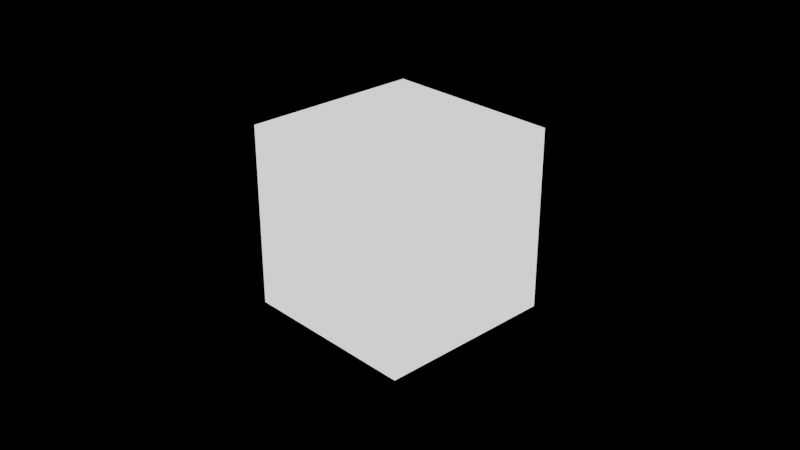 # Source: untitled.blend  (saved by Blender 2.80.44; exported with 4.5.12 LTS)
import bpy
from mathutils import Matrix  # noqa: F401  (used for matrix-valued properties, if any)

bpy.ops.wm.read_factory_settings(use_empty=True)
scene = bpy.context.scene
scene.name = 'Scene'

# ---- collections
col_collection = bpy.data.collections.new('Collection'); scene.collection.children.link(col_collection)

# ---- materials (node trees are filled in below, after node groups)
mat_material = bpy.data.materials.new('Material')
mat_material.displacement_method = 'DISPLACEMENT'
mat_material.alpha_threshold = 0.0
mat_material.use_transparent_shadow = False
mat_material.roughness = 0.5
mat_material.line_color = (0.0, 0.0, 0.0, 1.0)

# ---- material node trees
mat_material.use_nodes = True; mat_material.node_tree.nodes.clear()
_N = mat_material.node_tree.nodes; _L = mat_material.node_tree.links
n0 = _N.new('ShaderNodeOutputMaterial'); n0.name = 'Material Output'; n0.location = (300, 300)
n1 = _N.new('ShaderNodeEmission'); n1.name = 'Emission'; n1.location = (10, 300)
_L.new(n1.outputs[0], n0.inputs[0])
n0.is_active_output = True

# ---- world
world_world = bpy.data.worlds.new('World'); scene.world = world_world
world_world.color = (0.0, 0.0, 0.0)
world_world.use_sun_shadow = False
world_world.sun_shadow_jitter_overblur = 0.0

# ---- cameras
cam_camera = bpy.data.cameras.new('Camera')
cam_camera.clip_end = 100.0
cam_camera.ortho_scale = 7.314
cam_camera.dof.focus_distance = 0.0
cam_camera.dof.aperture_fstop = 128.0

# ---- lights
light_light = bpy.data.lights.new('Light', 'POINT')
light_light.transmission_factor = 0.0
light_light.cutoff_distance = 30.0
light_light.energy = 1000.0
light_light.shadow_buffer_clip_start = 1.001
light_light.shadow_soft_size = 0.1
light_light.shadow_maximum_resolution = 0.006
light_light.use_absolute_resolution = True

# ---- meshes
me_cube = bpy.data.meshes.new('Cube')
me_cube.from_pydata([(-1.0, -1.0, -1.0), (-1.0, -1.0, 1.0), (-1.0, 1.0, -1.0), (-1.0, 1.0, 1.0), (1.0, -1.0, -1.0), (1.0, -1.0, 1.0), (1.0, 1.0, -1.0), (1.0, 1.0, 1.0)], [], [(0, 1, 3, 2), (2, 3, 7, 6), (6, 7, 5, 4), (4, 5, 1, 0), (2, 6, 4, 0), (7, 3, 1, 5)])
_uv = me_cube.uv_layers.new(name='UVMap')
_uv.uv.foreach_set('vector', [0.375, 0.0, 0.625, 0.0, 0.625, 0.25, 0.375, 0.25, 0.375, 0.25, 0.625, 0.25, 0.625, 0.5, 0.375, 0.5, 0.375, 0.5, 0.625, 0.5, 0.625, 0.75, 0.375, 0.75, 0.375, 0.75, 0.625, 0.75, 0.625, 1.0, 0.375, 1.0, 0.125, 0.5, 0.375, 0.5, 0.375, 0.75, 0.125, 0.75, 0.625, 0.5, 0.875, 0.5, 0.875, 0.75, 0.625, 0.75])
me_cube.materials.append(mat_material)
me_cube.use_remesh_preserve_volume = False
me_cube.use_remesh_preserve_attributes = False
me_cube.use_mirror_vertex_groups = False
me_cube.update()

# ---- objects
ob_light = bpy.data.objects.new('Light', light_light)
ob_camera = bpy.data.objects.new('Camera', cam_camera)
ob_cube = bpy.data.objects.new('Cube', me_cube)

# ---- transforms, parenting, visibility, modifiers, constraints
ob_light.location = (4.076, 1.005, 5.904)
ob_light.rotation_euler = (0.6503, 0.05522, 1.866)
ob_light.lock_rotations_4d = False
ob_light.empty_display_type = 'ARROWS'
ob_light.color = (0.0, 0.0, 0.0, 0.0)
ob_light.lineart.crease_threshold = 0.0
ob_camera.location = (7.359, -6.926, 4.958)
ob_camera.rotation_euler = (1.109, 0.0, 0.8149)
ob_camera.lock_rotations_4d = False
ob_camera.empty_display_type = 'ARROWS'
ob_camera.color = (0.0, 0.0, 0.0, 0.0)
ob_camera.display_type = 'WIRE'
ob_camera.lineart.crease_threshold = 0.0
ob_cube.location = (0.0, 0.0, 0.0)
ob_cube.lineart.crease_threshold = 0.0

# ---- collection membership
col_collection.objects.link(ob_light)
col_collection.objects.link(ob_camera)
col_collection.objects.link(ob_cube)

# ---- scene / render settings (as saved in the file)
scene.camera = ob_camera
scene.frame_start = 1; scene.frame_end = 250; scene.frame_set(1)
scene.render.engine = 'BLENDER_EEVEE_NEXT'
scene.render.motion_blur_shutter = 1.0
scene.cycles.use_denoising = False
scene.cycles.samples = 128
scene.cycles.sampling_pattern = 'TABULATED_SOBOL'
scene.cycles.use_adaptive_sampling = False
scene.cycles.use_light_tree = False
scene.view_settings.view_transform = 'Filmic'
bpy.context.view_layer.update()
